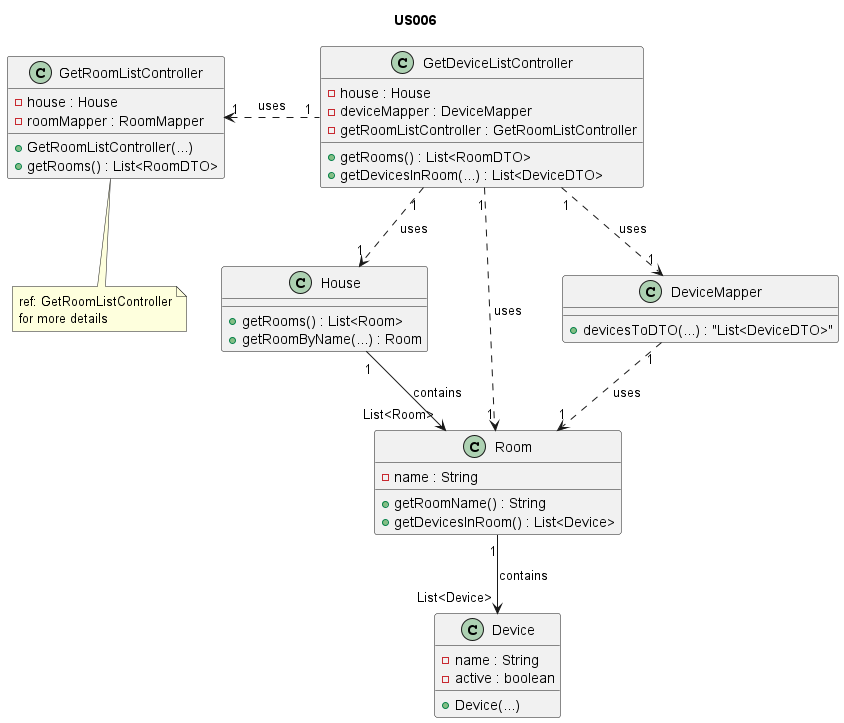

The diagram above was rendered by PlantUML. Its source (embedded in the PNG):
@startuml

title US006

/'
As a Room Owner [or Power User, or Administrator], I want to get a list of all
devices in a room, so that I can configure them.
'/

class House {
    + getRooms() : List<Room>
    + getRoomByName(...) : Room
}

class Room {
  - name : String
  + getRoomName() : String
  + getDevicesInRoom() : List<Device>
}

class Device {
  - name : String
  - active : boolean
  + Device(...)
}

class GetDeviceListController {
    - house : House
    - deviceMapper : DeviceMapper
    - getRoomListController : GetRoomListController
    + getRooms() : List<RoomDTO>
    + getDevicesInRoom(...) : List<DeviceDTO>
}

class GetRoomListController {
    - house : House
    - roomMapper : RoomMapper
    + GetRoomListController(...)
    + getRooms() : List<RoomDTO>
}

class DeviceMapper {
    + devicesToDTO(...) : "List<DeviceDTO>"
}




note bottom of GetRoomListController : ref: GetRoomListController\nfor more details



GetDeviceListController "1" .l> "1" GetRoomListController : uses
GetDeviceListController "1" -.> "1" House : uses
GetDeviceListController "1" -.> "1" Room : uses
GetDeviceListController "1" -.> "1" DeviceMapper : uses
DeviceMapper "1" ..> "1" Room : uses
House "1" --> "List<Room>" Room : contains
Room "1" --> "List<Device>" Device : contains
@enduml